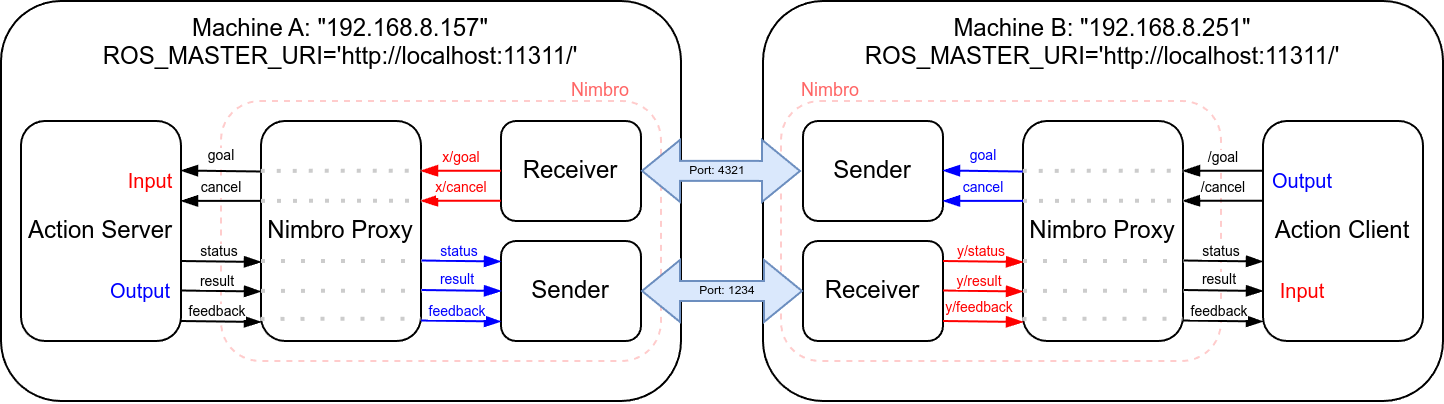

The diagram above was exported from draw.io. Its source (the exported page's mxGraphModel, read from the mxfile embedded in the PNG):
<mxGraphModel dx="854" dy="474" grid="1" gridSize="10" guides="1" tooltips="1" connect="1" arrows="1" fold="1" page="1" pageScale="1" pageWidth="1169" pageHeight="827" math="0" shadow="0">
  <root>
    <mxCell id="0" />
    <mxCell id="1" parent="0" />
    <mxCell id="2" value="Machine A: &quot;192.168.8.157&quot;&lt;div&gt;ROS_MASTER_URI='http://localhost:11311/'&lt;/div&gt;" style="rounded=1;whiteSpace=wrap;html=1;verticalAlign=top;fillColor=none;" vertex="1" parent="1">
      <mxGeometry x="180" y="450" width="340" height="200" as="geometry" />
    </mxCell>
    <mxCell id="3" value="" style="rounded=1;whiteSpace=wrap;html=1;fillColor=none;strokeColor=#FFCCCC;dashed=1;" vertex="1" parent="1">
      <mxGeometry x="290" y="500" width="220" height="130" as="geometry" />
    </mxCell>
    <mxCell id="4" value="Action Server" style="rounded=1;whiteSpace=wrap;html=1;" vertex="1" parent="1">
      <mxGeometry x="190" y="510" width="80" height="110" as="geometry" />
    </mxCell>
    <mxCell id="5" value="Nimbro Proxy" style="rounded=1;whiteSpace=wrap;html=1;verticalAlign=middle;" vertex="1" parent="1">
      <mxGeometry x="310" y="510" width="80" height="110" as="geometry" />
    </mxCell>
    <mxCell id="6" value="Sender" style="rounded=1;whiteSpace=wrap;html=1;" vertex="1" parent="1">
      <mxGeometry x="430" y="570" width="70" height="50" as="geometry" />
    </mxCell>
    <mxCell id="7" value="Receiver" style="rounded=1;whiteSpace=wrap;html=1;" vertex="1" parent="1">
      <mxGeometry x="430" y="510" width="70" height="50" as="geometry" />
    </mxCell>
    <mxCell id="8" value="" style="endArrow=blockThin;html=1;rounded=0;exitX=1;exitY=0.25;exitDx=0;exitDy=0;endFill=1;curved=0;jumpSize=6;" edge="1" parent="1">
      <mxGeometry width="50" height="50" relative="1" as="geometry">
        <mxPoint x="270" y="594.75" as="sourcePoint" />
        <mxPoint x="310" y="595.25" as="targetPoint" />
      </mxGeometry>
    </mxCell>
    <mxCell id="9" value="result" style="edgeLabel;html=1;align=center;verticalAlign=bottom;resizable=0;points=[];fontSize=7;spacingBottom=-2;" vertex="1" connectable="0" parent="8">
      <mxGeometry x="-0.1309" y="1" relative="1" as="geometry">
        <mxPoint as="offset" />
      </mxGeometry>
    </mxCell>
    <mxCell id="10" value="" style="endArrow=blockThin;html=1;rounded=0;exitX=1;exitY=0.25;exitDx=0;exitDy=0;endFill=1;curved=0;jumpSize=6;" edge="1" parent="1">
      <mxGeometry width="50" height="50" relative="1" as="geometry">
        <mxPoint x="270" y="580" as="sourcePoint" />
        <mxPoint x="310" y="580.5" as="targetPoint" />
      </mxGeometry>
    </mxCell>
    <mxCell id="11" value="status" style="edgeLabel;html=1;align=center;verticalAlign=bottom;resizable=0;points=[];fontSize=7;spacingBottom=-2;" vertex="1" connectable="0" parent="10">
      <mxGeometry x="-0.0706" y="1" relative="1" as="geometry">
        <mxPoint as="offset" />
      </mxGeometry>
    </mxCell>
    <mxCell id="12" value="" style="endArrow=blockThin;html=1;rounded=0;exitX=1;exitY=0.25;exitDx=0;exitDy=0;endFill=1;curved=0;jumpSize=6;" edge="1" parent="1">
      <mxGeometry width="50" height="50" relative="1" as="geometry">
        <mxPoint x="270" y="610" as="sourcePoint" />
        <mxPoint x="310" y="610.5" as="targetPoint" />
      </mxGeometry>
    </mxCell>
    <mxCell id="13" value="feedback" style="edgeLabel;html=1;align=center;verticalAlign=bottom;resizable=0;points=[];fontSize=7;spacingBottom=-2;" vertex="1" connectable="0" parent="12">
      <mxGeometry x="-0.1309" y="1" relative="1" as="geometry">
        <mxPoint as="offset" />
      </mxGeometry>
    </mxCell>
    <mxCell id="14" value="" style="endArrow=blockThin;html=1;rounded=0;endFill=1;curved=0;jumpSize=6;entryX=1;entryY=0.25;entryDx=0;entryDy=0;" edge="1" parent="1">
      <mxGeometry width="50" height="50" relative="1" as="geometry">
        <mxPoint x="310" y="535.25" as="sourcePoint" />
        <mxPoint x="270" y="534.75" as="targetPoint" />
      </mxGeometry>
    </mxCell>
    <mxCell id="15" value="goal" style="edgeLabel;html=1;align=center;verticalAlign=middle;resizable=0;points=[];fontSize=7;spacingBottom=-2;" vertex="1" connectable="0" parent="14">
      <mxGeometry x="0.651" y="-2" relative="1" as="geometry">
        <mxPoint x="13" y="-6" as="offset" />
      </mxGeometry>
    </mxCell>
    <mxCell id="16" value="" style="endArrow=blockThin;html=1;rounded=0;endFill=1;curved=0;jumpSize=6;entryX=1;entryY=0.25;entryDx=0;entryDy=0;" edge="1" parent="1">
      <mxGeometry width="50" height="50" relative="1" as="geometry">
        <mxPoint x="310" y="549.93" as="sourcePoint" />
        <mxPoint x="270" y="549.93" as="targetPoint" />
      </mxGeometry>
    </mxCell>
    <mxCell id="17" value="cancel" style="edgeLabel;html=1;align=center;verticalAlign=middle;resizable=0;points=[];fontSize=7;spacing=2;spacingRight=0;spacingBottom=-4;" vertex="1" connectable="0" parent="16">
      <mxGeometry x="0.651" y="-2" relative="1" as="geometry">
        <mxPoint x="13" y="-6" as="offset" />
      </mxGeometry>
    </mxCell>
    <mxCell id="18" value="" style="endArrow=blockThin;html=1;rounded=0;exitX=1;exitY=0.25;exitDx=0;exitDy=0;endFill=1;curved=0;jumpSize=6;strokeColor=#0000FF;" edge="1" parent="1">
      <mxGeometry width="50" height="50" relative="1" as="geometry">
        <mxPoint x="390" y="594.5" as="sourcePoint" />
        <mxPoint x="430" y="595" as="targetPoint" />
      </mxGeometry>
    </mxCell>
    <mxCell id="19" value="result" style="edgeLabel;html=1;align=center;verticalAlign=bottom;resizable=0;points=[];fontSize=7;spacingBottom=-2;fontColor=#0000FF;" vertex="1" connectable="0" parent="18">
      <mxGeometry x="-0.1309" y="1" relative="1" as="geometry">
        <mxPoint as="offset" />
      </mxGeometry>
    </mxCell>
    <mxCell id="20" value="" style="endArrow=blockThin;html=1;rounded=0;exitX=1;exitY=0.25;exitDx=0;exitDy=0;endFill=1;curved=0;jumpSize=6;strokeColor=#0000FF;" edge="1" parent="1">
      <mxGeometry width="50" height="50" relative="1" as="geometry">
        <mxPoint x="390" y="579.75" as="sourcePoint" />
        <mxPoint x="430" y="580.25" as="targetPoint" />
      </mxGeometry>
    </mxCell>
    <mxCell id="21" value="status" style="edgeLabel;html=1;align=center;verticalAlign=bottom;resizable=0;points=[];fontSize=7;spacingBottom=-2;fontColor=#0000FF;" vertex="1" connectable="0" parent="20">
      <mxGeometry x="-0.0706" y="1" relative="1" as="geometry">
        <mxPoint as="offset" />
      </mxGeometry>
    </mxCell>
    <mxCell id="22" value="" style="endArrow=blockThin;html=1;rounded=0;exitX=1;exitY=0.25;exitDx=0;exitDy=0;endFill=1;curved=0;jumpSize=6;strokeColor=#0000FF;" edge="1" parent="1">
      <mxGeometry width="50" height="50" relative="1" as="geometry">
        <mxPoint x="390" y="609.75" as="sourcePoint" />
        <mxPoint x="430" y="610.25" as="targetPoint" />
      </mxGeometry>
    </mxCell>
    <mxCell id="23" value="feedback" style="edgeLabel;html=1;align=center;verticalAlign=bottom;resizable=0;points=[];fontSize=7;spacingBottom=-2;fontColor=#0000FF;" vertex="1" connectable="0" parent="22">
      <mxGeometry x="-0.1309" y="1" relative="1" as="geometry">
        <mxPoint as="offset" />
      </mxGeometry>
    </mxCell>
    <mxCell id="24" value="" style="endArrow=blockThin;html=1;rounded=0;endFill=1;curved=0;jumpSize=6;entryX=1;entryY=0.25;entryDx=0;entryDy=0;strokeColor=#FF0000;" edge="1" parent="1">
      <mxGeometry width="50" height="50" relative="1" as="geometry">
        <mxPoint x="430" y="534.89" as="sourcePoint" />
        <mxPoint x="390" y="534.89" as="targetPoint" />
      </mxGeometry>
    </mxCell>
    <mxCell id="25" value="x/goal" style="edgeLabel;html=1;align=center;verticalAlign=middle;resizable=0;points=[];fontSize=7;spacingBottom=-3;fontColor=#FF0000;" vertex="1" connectable="0" parent="24">
      <mxGeometry x="0.651" y="-2" relative="1" as="geometry">
        <mxPoint x="13" y="-6" as="offset" />
      </mxGeometry>
    </mxCell>
    <mxCell id="26" value="" style="endArrow=blockThin;html=1;rounded=0;endFill=1;curved=0;jumpSize=6;entryX=1;entryY=0.25;entryDx=0;entryDy=0;strokeColor=#FF0000;" edge="1" parent="1">
      <mxGeometry width="50" height="50" relative="1" as="geometry">
        <mxPoint x="430" y="549.89" as="sourcePoint" />
        <mxPoint x="390" y="549.89" as="targetPoint" />
      </mxGeometry>
    </mxCell>
    <mxCell id="27" value="x/cancel" style="edgeLabel;html=1;align=center;verticalAlign=middle;resizable=0;points=[];fontSize=7;spacing=2;spacingRight=0;spacingBottom=-3;fontColor=#FF0000;" vertex="1" connectable="0" parent="26">
      <mxGeometry x="0.651" y="-2" relative="1" as="geometry">
        <mxPoint x="13" y="-6" as="offset" />
      </mxGeometry>
    </mxCell>
    <mxCell id="28" value="" style="endArrow=none;dashed=1;html=1;dashPattern=1 3;strokeWidth=2;rounded=0;exitX=-0.003;exitY=0.273;exitDx=0;exitDy=0;exitPerimeter=0;strokeColor=#CCCCCC;" edge="1" parent="1">
      <mxGeometry width="50" height="50" relative="1" as="geometry">
        <mxPoint x="309.88" y="534.92" as="sourcePoint" />
        <mxPoint x="390.12" y="534.89" as="targetPoint" />
        <Array as="points">
          <mxPoint x="360.12" y="534.89" />
        </Array>
      </mxGeometry>
    </mxCell>
    <mxCell id="29" value="" style="endArrow=none;dashed=1;html=1;dashPattern=1 3;strokeWidth=2;rounded=0;exitX=-0.003;exitY=0.273;exitDx=0;exitDy=0;exitPerimeter=0;strokeColor=#CCCCCC;" edge="1" parent="1">
      <mxGeometry width="50" height="50" relative="1" as="geometry">
        <mxPoint x="310" y="549.92" as="sourcePoint" />
        <mxPoint x="390.24" y="549.89" as="targetPoint" />
        <Array as="points">
          <mxPoint x="360.24" y="549.89" />
        </Array>
      </mxGeometry>
    </mxCell>
    <mxCell id="30" value="" style="endArrow=none;dashed=1;html=1;strokeWidth=2;rounded=0;exitX=-0.003;exitY=0.273;exitDx=0;exitDy=0;exitPerimeter=0;dashPattern=1 4;strokeColor=#CCCCCC;" edge="1" parent="1">
      <mxGeometry width="50" height="50" relative="1" as="geometry">
        <mxPoint x="310" y="580.03" as="sourcePoint" />
        <mxPoint x="390.24" y="580" as="targetPoint" />
        <Array as="points">
          <mxPoint x="360.24" y="580" />
        </Array>
      </mxGeometry>
    </mxCell>
    <mxCell id="31" value="" style="endArrow=none;dashed=1;html=1;strokeWidth=2;rounded=0;exitX=-0.003;exitY=0.273;exitDx=0;exitDy=0;exitPerimeter=0;dashPattern=1 4;strokeColor=#CCCCCC;" edge="1" parent="1">
      <mxGeometry width="50" height="50" relative="1" as="geometry">
        <mxPoint x="310" y="594.92" as="sourcePoint" />
        <mxPoint x="390.24" y="594.89" as="targetPoint" />
        <Array as="points">
          <mxPoint x="360.24" y="594.89" />
        </Array>
      </mxGeometry>
    </mxCell>
    <mxCell id="32" value="" style="endArrow=none;dashed=1;html=1;strokeWidth=2;rounded=0;exitX=-0.003;exitY=0.273;exitDx=0;exitDy=0;exitPerimeter=0;dashPattern=1 4;strokeColor=#CCCCCC;" edge="1" parent="1">
      <mxGeometry width="50" height="50" relative="1" as="geometry">
        <mxPoint x="309.76" y="608.92" as="sourcePoint" />
        <mxPoint x="390" y="608.89" as="targetPoint" />
        <Array as="points">
          <mxPoint x="360" y="608.89" />
        </Array>
      </mxGeometry>
    </mxCell>
    <mxCell id="33" value="Input" style="text;html=1;align=center;verticalAlign=middle;whiteSpace=wrap;rounded=0;fontSize=10;fontColor=#FF0000;" vertex="1" parent="1">
      <mxGeometry x="225" y="530" width="60" height="20" as="geometry" />
    </mxCell>
    <mxCell id="34" value="Output" style="text;html=1;align=center;verticalAlign=middle;whiteSpace=wrap;rounded=0;fontSize=10;fontColor=#0000FF;" vertex="1" parent="1">
      <mxGeometry x="220" y="585" width="60" height="20" as="geometry" />
    </mxCell>
    <mxCell id="35" value="Machine B: &quot;192.168.8.251&quot;&lt;div&gt;ROS_MASTER_URI='http://localhost:11311/'&lt;/div&gt;" style="rounded=1;whiteSpace=wrap;html=1;verticalAlign=top;fillColor=none;" vertex="1" parent="1">
      <mxGeometry x="561" y="450" width="340" height="200" as="geometry" />
    </mxCell>
    <mxCell id="36" value="" style="rounded=1;whiteSpace=wrap;html=1;fillColor=none;strokeColor=#FFCCCC;dashed=1;" vertex="1" parent="1">
      <mxGeometry x="570" y="500" width="220" height="130" as="geometry" />
    </mxCell>
    <mxCell id="37" value="Action Client" style="rounded=1;whiteSpace=wrap;html=1;" vertex="1" parent="1">
      <mxGeometry x="811" y="510" width="80" height="110" as="geometry" />
    </mxCell>
    <mxCell id="38" value="Nimbro Proxy" style="rounded=1;whiteSpace=wrap;html=1;verticalAlign=middle;" vertex="1" parent="1">
      <mxGeometry x="691" y="510" width="80" height="110" as="geometry" />
    </mxCell>
    <mxCell id="39" value="Receiver" style="rounded=1;whiteSpace=wrap;html=1;" vertex="1" parent="1">
      <mxGeometry x="581" y="570" width="70" height="50" as="geometry" />
    </mxCell>
    <mxCell id="40" value="Sender" style="rounded=1;whiteSpace=wrap;html=1;" vertex="1" parent="1">
      <mxGeometry x="581" y="510" width="70" height="50" as="geometry" />
    </mxCell>
    <mxCell id="41" value="" style="endArrow=blockThin;html=1;rounded=0;exitX=1;exitY=0.25;exitDx=0;exitDy=0;endFill=1;curved=0;jumpSize=6;fontColor=#FF0000;strokeColor=#FF0000;" edge="1" parent="1">
      <mxGeometry width="50" height="50" relative="1" as="geometry">
        <mxPoint x="651" y="594.75" as="sourcePoint" />
        <mxPoint x="691" y="595.25" as="targetPoint" />
      </mxGeometry>
    </mxCell>
    <mxCell id="42" value="y/result" style="edgeLabel;html=1;align=center;verticalAlign=bottom;resizable=0;points=[];fontSize=7;spacingBottom=-2;fontColor=#FF0000;" vertex="1" connectable="0" parent="41">
      <mxGeometry x="-0.1309" y="1" relative="1" as="geometry">
        <mxPoint as="offset" />
      </mxGeometry>
    </mxCell>
    <mxCell id="43" value="" style="endArrow=blockThin;html=1;rounded=0;exitX=1;exitY=0.25;exitDx=0;exitDy=0;endFill=1;curved=0;jumpSize=6;fontColor=#FF0000;strokeColor=#FF0000;" edge="1" parent="1">
      <mxGeometry width="50" height="50" relative="1" as="geometry">
        <mxPoint x="651" y="580" as="sourcePoint" />
        <mxPoint x="691" y="580.5" as="targetPoint" />
      </mxGeometry>
    </mxCell>
    <mxCell id="44" value="y/status" style="edgeLabel;html=1;align=center;verticalAlign=bottom;resizable=0;points=[];fontSize=7;spacingBottom=-2;fontColor=#FF0000;" vertex="1" connectable="0" parent="43">
      <mxGeometry x="-0.0706" y="1" relative="1" as="geometry">
        <mxPoint as="offset" />
      </mxGeometry>
    </mxCell>
    <mxCell id="45" value="" style="endArrow=blockThin;html=1;rounded=0;exitX=1;exitY=0.25;exitDx=0;exitDy=0;endFill=1;curved=0;jumpSize=6;strokeColor=#FF0000;" edge="1" parent="1">
      <mxGeometry width="50" height="50" relative="1" as="geometry">
        <mxPoint x="651" y="610" as="sourcePoint" />
        <mxPoint x="691" y="610.5" as="targetPoint" />
      </mxGeometry>
    </mxCell>
    <mxCell id="46" value="y/feedback" style="edgeLabel;html=1;align=center;verticalAlign=bottom;resizable=0;points=[];fontSize=7;spacingBottom=0;fontColor=#FF0000;" vertex="1" connectable="0" parent="45">
      <mxGeometry x="-0.1309" y="1" relative="1" as="geometry">
        <mxPoint as="offset" />
      </mxGeometry>
    </mxCell>
    <mxCell id="47" value="" style="endArrow=blockThin;html=1;rounded=0;endFill=1;curved=0;jumpSize=6;entryX=1;entryY=0.25;entryDx=0;entryDy=0;strokeColor=#0000FF;" edge="1" parent="1">
      <mxGeometry width="50" height="50" relative="1" as="geometry">
        <mxPoint x="691" y="535.25" as="sourcePoint" />
        <mxPoint x="651" y="534.75" as="targetPoint" />
      </mxGeometry>
    </mxCell>
    <mxCell id="48" value="goal" style="edgeLabel;html=1;align=center;verticalAlign=middle;resizable=0;points=[];fontSize=7;spacingBottom=-2;fontColor=#0000FF;" vertex="1" connectable="0" parent="47">
      <mxGeometry x="0.651" y="-2" relative="1" as="geometry">
        <mxPoint x="13" y="-6" as="offset" />
      </mxGeometry>
    </mxCell>
    <mxCell id="49" value="" style="endArrow=blockThin;html=1;rounded=0;endFill=1;curved=0;jumpSize=6;entryX=1;entryY=0.25;entryDx=0;entryDy=0;strokeColor=#0000FF;" edge="1" parent="1">
      <mxGeometry width="50" height="50" relative="1" as="geometry">
        <mxPoint x="691" y="549.93" as="sourcePoint" />
        <mxPoint x="651" y="549.93" as="targetPoint" />
      </mxGeometry>
    </mxCell>
    <mxCell id="50" value="cancel" style="edgeLabel;html=1;align=center;verticalAlign=middle;resizable=0;points=[];fontSize=7;spacing=2;spacingRight=0;spacingBottom=-4;fontColor=#0000FF;" vertex="1" connectable="0" parent="49">
      <mxGeometry x="0.651" y="-2" relative="1" as="geometry">
        <mxPoint x="13" y="-6" as="offset" />
      </mxGeometry>
    </mxCell>
    <mxCell id="51" value="" style="endArrow=blockThin;html=1;rounded=0;exitX=1;exitY=0.25;exitDx=0;exitDy=0;endFill=1;curved=0;jumpSize=6;strokeColor=#000000;" edge="1" parent="1">
      <mxGeometry width="50" height="50" relative="1" as="geometry">
        <mxPoint x="771" y="594.5" as="sourcePoint" />
        <mxPoint x="811" y="595" as="targetPoint" />
      </mxGeometry>
    </mxCell>
    <mxCell id="52" value="result" style="edgeLabel;html=1;align=center;verticalAlign=bottom;resizable=0;points=[];fontSize=7;spacingBottom=-2;fontColor=#000000;" vertex="1" connectable="0" parent="51">
      <mxGeometry x="-0.1309" y="1" relative="1" as="geometry">
        <mxPoint as="offset" />
      </mxGeometry>
    </mxCell>
    <mxCell id="53" value="" style="endArrow=blockThin;html=1;rounded=0;exitX=1;exitY=0.25;exitDx=0;exitDy=0;endFill=1;curved=0;jumpSize=6;strokeColor=#000000;" edge="1" parent="1">
      <mxGeometry width="50" height="50" relative="1" as="geometry">
        <mxPoint x="771" y="579.75" as="sourcePoint" />
        <mxPoint x="811" y="580.25" as="targetPoint" />
      </mxGeometry>
    </mxCell>
    <mxCell id="54" value="status" style="edgeLabel;html=1;align=center;verticalAlign=bottom;resizable=0;points=[];fontSize=7;spacingBottom=-2;fontColor=#000000;" vertex="1" connectable="0" parent="53">
      <mxGeometry x="-0.0706" y="1" relative="1" as="geometry">
        <mxPoint as="offset" />
      </mxGeometry>
    </mxCell>
    <mxCell id="55" value="" style="endArrow=blockThin;html=1;rounded=0;exitX=1;exitY=0.25;exitDx=0;exitDy=0;endFill=1;curved=0;jumpSize=6;strokeColor=#000000;" edge="1" parent="1">
      <mxGeometry width="50" height="50" relative="1" as="geometry">
        <mxPoint x="771" y="609.75" as="sourcePoint" />
        <mxPoint x="811" y="610.25" as="targetPoint" />
      </mxGeometry>
    </mxCell>
    <mxCell id="56" value="feedback" style="edgeLabel;html=1;align=center;verticalAlign=bottom;resizable=0;points=[];fontSize=7;spacingBottom=-2;fontColor=#000000;" vertex="1" connectable="0" parent="55">
      <mxGeometry x="-0.1309" y="1" relative="1" as="geometry">
        <mxPoint as="offset" />
      </mxGeometry>
    </mxCell>
    <mxCell id="57" value="" style="endArrow=blockThin;html=1;rounded=0;endFill=1;curved=0;jumpSize=6;entryX=1;entryY=0.25;entryDx=0;entryDy=0;strokeColor=#000000;fontColor=#0000FF;" edge="1" parent="1">
      <mxGeometry width="50" height="50" relative="1" as="geometry">
        <mxPoint x="811" y="534.89" as="sourcePoint" />
        <mxPoint x="771" y="534.89" as="targetPoint" />
      </mxGeometry>
    </mxCell>
    <mxCell id="58" value="/goal" style="edgeLabel;html=1;align=center;verticalAlign=middle;resizable=0;points=[];fontSize=7;spacingBottom=-3;fontColor=#000000;" vertex="1" connectable="0" parent="57">
      <mxGeometry x="0.651" y="-2" relative="1" as="geometry">
        <mxPoint x="13" y="-6" as="offset" />
      </mxGeometry>
    </mxCell>
    <mxCell id="59" value="" style="endArrow=blockThin;html=1;rounded=0;endFill=1;curved=0;jumpSize=6;entryX=1;entryY=0.25;entryDx=0;entryDy=0;strokeColor=#000000;fontColor=#0000FF;" edge="1" parent="1">
      <mxGeometry width="50" height="50" relative="1" as="geometry">
        <mxPoint x="811" y="549.89" as="sourcePoint" />
        <mxPoint x="771" y="549.89" as="targetPoint" />
      </mxGeometry>
    </mxCell>
    <mxCell id="60" value="/cancel" style="edgeLabel;html=1;align=center;verticalAlign=middle;resizable=0;points=[];fontSize=7;spacing=2;spacingRight=0;spacingBottom=-3;fontColor=#000000;" vertex="1" connectable="0" parent="59">
      <mxGeometry x="0.651" y="-2" relative="1" as="geometry">
        <mxPoint x="13" y="-6" as="offset" />
      </mxGeometry>
    </mxCell>
    <mxCell id="61" value="" style="endArrow=none;dashed=1;html=1;dashPattern=1 3;strokeWidth=2;rounded=0;exitX=-0.003;exitY=0.273;exitDx=0;exitDy=0;exitPerimeter=0;strokeColor=#CCCCCC;" edge="1" parent="1">
      <mxGeometry width="50" height="50" relative="1" as="geometry">
        <mxPoint x="690.88" y="534.92" as="sourcePoint" />
        <mxPoint x="771.12" y="534.89" as="targetPoint" />
        <Array as="points">
          <mxPoint x="741.12" y="534.89" />
        </Array>
      </mxGeometry>
    </mxCell>
    <mxCell id="62" value="" style="endArrow=none;dashed=1;html=1;dashPattern=1 3;strokeWidth=2;rounded=0;exitX=-0.003;exitY=0.273;exitDx=0;exitDy=0;exitPerimeter=0;strokeColor=#CCCCCC;" edge="1" parent="1">
      <mxGeometry width="50" height="50" relative="1" as="geometry">
        <mxPoint x="691" y="549.92" as="sourcePoint" />
        <mxPoint x="771.24" y="549.89" as="targetPoint" />
        <Array as="points">
          <mxPoint x="741.24" y="549.89" />
        </Array>
      </mxGeometry>
    </mxCell>
    <mxCell id="63" value="" style="endArrow=none;dashed=1;html=1;strokeWidth=2;rounded=0;exitX=-0.003;exitY=0.273;exitDx=0;exitDy=0;exitPerimeter=0;dashPattern=1 4;strokeColor=#CCCCCC;" edge="1" parent="1">
      <mxGeometry width="50" height="50" relative="1" as="geometry">
        <mxPoint x="691" y="580.03" as="sourcePoint" />
        <mxPoint x="771.24" y="580" as="targetPoint" />
        <Array as="points">
          <mxPoint x="741.24" y="580" />
        </Array>
      </mxGeometry>
    </mxCell>
    <mxCell id="64" value="" style="endArrow=none;dashed=1;html=1;strokeWidth=2;rounded=0;exitX=-0.003;exitY=0.273;exitDx=0;exitDy=0;exitPerimeter=0;dashPattern=1 4;strokeColor=#CCCCCC;" edge="1" parent="1">
      <mxGeometry width="50" height="50" relative="1" as="geometry">
        <mxPoint x="691" y="594.92" as="sourcePoint" />
        <mxPoint x="771.24" y="594.89" as="targetPoint" />
        <Array as="points">
          <mxPoint x="741.24" y="594.89" />
        </Array>
      </mxGeometry>
    </mxCell>
    <mxCell id="65" value="" style="endArrow=none;dashed=1;html=1;strokeWidth=2;rounded=0;exitX=-0.003;exitY=0.273;exitDx=0;exitDy=0;exitPerimeter=0;dashPattern=1 4;strokeColor=#CCCCCC;" edge="1" parent="1">
      <mxGeometry width="50" height="50" relative="1" as="geometry">
        <mxPoint x="690.76" y="608.92" as="sourcePoint" />
        <mxPoint x="771" y="608.89" as="targetPoint" />
        <Array as="points">
          <mxPoint x="741" y="608.89" />
        </Array>
      </mxGeometry>
    </mxCell>
    <mxCell id="66" value="Input" style="text;html=1;align=center;verticalAlign=middle;whiteSpace=wrap;rounded=0;fontSize=10;fontColor=#FF0000;" vertex="1" parent="1">
      <mxGeometry x="801" y="585" width="60" height="20" as="geometry" />
    </mxCell>
    <mxCell id="67" value="Output" style="text;html=1;align=center;verticalAlign=middle;whiteSpace=wrap;rounded=0;fontSize=10;fontColor=#0000FF;" vertex="1" parent="1">
      <mxGeometry x="801" y="530" width="60" height="20" as="geometry" />
    </mxCell>
    <mxCell id="68" value="" style="shape=flexArrow;endArrow=classic;html=1;rounded=0;entryX=0;entryY=0.5;entryDx=0;entryDy=0;startArrow=block;exitX=1;exitY=0.5;exitDx=0;exitDy=0;fillColor=#dae8fc;strokeColor=#6c8ebf;" edge="1" source="6" target="39" parent="1">
      <mxGeometry width="50" height="50" relative="1" as="geometry">
        <mxPoint x="530" y="600" as="sourcePoint" />
        <mxPoint x="580" y="550" as="targetPoint" />
      </mxGeometry>
    </mxCell>
    <mxCell id="69" value="&lt;font style=&quot;font-size: 6px;&quot;&gt;Port: 1234&lt;/font&gt;" style="edgeLabel;html=1;align=center;verticalAlign=middle;resizable=0;points=[];fontSize=7;labelBackgroundColor=none;" vertex="1" connectable="0" parent="68">
      <mxGeometry x="0.0617" relative="1" as="geometry">
        <mxPoint as="offset" />
      </mxGeometry>
    </mxCell>
    <mxCell id="70" value="" style="shape=flexArrow;endArrow=classic;html=1;rounded=0;startArrow=block;exitX=1;exitY=0.5;exitDx=0;exitDy=0;fillColor=#dae8fc;strokeColor=#6c8ebf;" edge="1" parent="1">
      <mxGeometry width="50" height="50" relative="1" as="geometry">
        <mxPoint x="500" y="534.89" as="sourcePoint" />
        <mxPoint x="580" y="535" as="targetPoint" />
      </mxGeometry>
    </mxCell>
    <mxCell id="71" value="Port: 4321" style="edgeLabel;html=1;align=center;verticalAlign=middle;resizable=0;points=[];fontSize=6;labelBackgroundColor=none;" vertex="1" connectable="0" parent="70">
      <mxGeometry x="-0.0577" relative="1" as="geometry">
        <mxPoint as="offset" />
      </mxGeometry>
    </mxCell>
    <mxCell id="72" value="Nimbro" style="text;html=1;align=center;verticalAlign=middle;whiteSpace=wrap;rounded=0;fontSize=9;fontColor=#FF6666;" vertex="1" parent="1">
      <mxGeometry x="450" y="480" width="60" height="30" as="geometry" />
    </mxCell>
    <mxCell id="73" value="Nimbro" style="text;html=1;align=center;verticalAlign=middle;whiteSpace=wrap;rounded=0;fontSize=9;fontColor=#FF6666;" vertex="1" parent="1">
      <mxGeometry x="565" y="480" width="60" height="30" as="geometry" />
    </mxCell>
  </root>
</mxGraphModel>